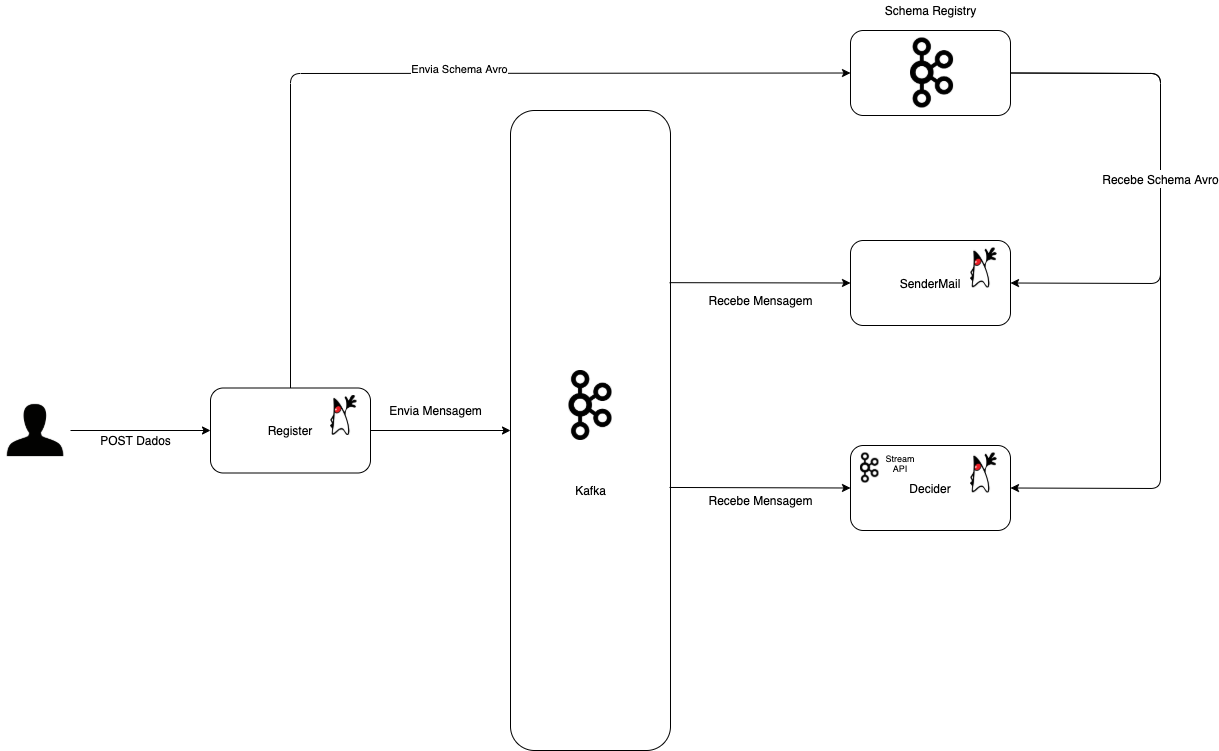

The diagram above was exported from draw.io. Its source (the exported page's mxGraphModel, read from the mxfile embedded in the PNG):
<mxGraphModel dx="1298" dy="2035" grid="1" gridSize="10" guides="1" tooltips="1" connect="1" arrows="1" fold="1" page="1" pageScale="1" pageWidth="827" pageHeight="1169" math="0" shadow="0">
  <root>
    <mxCell id="0" />
    <mxCell id="1" parent="0" />
    <mxCell id="8NljV-Lrd26IigiioRbR-1" value="" style="shape=image;verticalLabelPosition=bottom;labelBackgroundColor=#ffffff;verticalAlign=top;aspect=fixed;imageAspect=0;image=https://simpleicon.com/wp-content/uploads/user1.png;" parent="1" vertex="1">
      <mxGeometry x="70" y="315" width="70" height="70" as="geometry" />
    </mxCell>
    <mxCell id="8NljV-Lrd26IigiioRbR-3" value="" style="endArrow=classic;html=1;exitX=1;exitY=0.5;exitDx=0;exitDy=0;entryX=0;entryY=0.5;entryDx=0;entryDy=0;" parent="1" source="8NljV-Lrd26IigiioRbR-1" target="8NljV-Lrd26IigiioRbR-2" edge="1">
      <mxGeometry width="50" height="50" relative="1" as="geometry">
        <mxPoint x="390" y="470" as="sourcePoint" />
        <mxPoint x="440" y="420" as="targetPoint" />
      </mxGeometry>
    </mxCell>
    <mxCell id="8NljV-Lrd26IigiioRbR-6" value="" style="group" parent="1" vertex="1" connectable="0">
      <mxGeometry x="280" y="307.5" width="160" height="85" as="geometry" />
    </mxCell>
    <mxCell id="8NljV-Lrd26IigiioRbR-2" value="Register" style="rounded=1;whiteSpace=wrap;html=1;" parent="8NljV-Lrd26IigiioRbR-6" vertex="1">
      <mxGeometry width="160" height="85" as="geometry" />
    </mxCell>
    <mxCell id="8NljV-Lrd26IigiioRbR-4" value="" style="shape=image;verticalLabelPosition=bottom;labelBackgroundColor=#ffffff;verticalAlign=top;aspect=fixed;imageAspect=0;image=https://seeklogo.com/images/J/Java-logo-6BBEB11CBA-seeklogo.com.png;" parent="8NljV-Lrd26IigiioRbR-6" vertex="1">
      <mxGeometry x="120" y="7.5" width="26.67" height="40" as="geometry" />
    </mxCell>
    <mxCell id="8NljV-Lrd26IigiioRbR-7" value="" style="group" parent="1" vertex="1" connectable="0">
      <mxGeometry x="920" y="160" width="160" height="85" as="geometry" />
    </mxCell>
    <mxCell id="8NljV-Lrd26IigiioRbR-8" value="SenderMail" style="rounded=1;whiteSpace=wrap;html=1;" parent="8NljV-Lrd26IigiioRbR-7" vertex="1">
      <mxGeometry width="160" height="85" as="geometry" />
    </mxCell>
    <mxCell id="8NljV-Lrd26IigiioRbR-9" value="" style="shape=image;verticalLabelPosition=bottom;labelBackgroundColor=#ffffff;verticalAlign=top;aspect=fixed;imageAspect=0;image=https://seeklogo.com/images/J/Java-logo-6BBEB11CBA-seeklogo.com.png;" parent="8NljV-Lrd26IigiioRbR-7" vertex="1">
      <mxGeometry x="120" y="7.5" width="26.67" height="40" as="geometry" />
    </mxCell>
    <mxCell id="8NljV-Lrd26IigiioRbR-15" value="" style="group" parent="1" vertex="1" connectable="0">
      <mxGeometry x="920" y="-50" width="160" height="85" as="geometry" />
    </mxCell>
    <mxCell id="8NljV-Lrd26IigiioRbR-11" value="" style="rounded=1;whiteSpace=wrap;html=1;" parent="8NljV-Lrd26IigiioRbR-15" vertex="1">
      <mxGeometry width="160" height="85" as="geometry" />
    </mxCell>
    <mxCell id="8NljV-Lrd26IigiioRbR-13" value="" style="shape=image;verticalLabelPosition=bottom;labelBackgroundColor=#ffffff;verticalAlign=top;aspect=fixed;imageAspect=0;image=https://upload.wikimedia.org/wikipedia/commons/thumb/0/05/Apache_kafka.svg/1200px-Apache_kafka.svg.png;" parent="8NljV-Lrd26IigiioRbR-15" vertex="1">
      <mxGeometry x="60" y="7.5" width="43.08" height="70" as="geometry" />
    </mxCell>
    <mxCell id="8NljV-Lrd26IigiioRbR-16" value="" style="group" parent="1" vertex="1" connectable="0">
      <mxGeometry x="580" y="30" width="160" height="640" as="geometry" />
    </mxCell>
    <mxCell id="8NljV-Lrd26IigiioRbR-17" value="" style="rounded=1;whiteSpace=wrap;html=1;" parent="8NljV-Lrd26IigiioRbR-16" vertex="1">
      <mxGeometry width="160" height="640" as="geometry" />
    </mxCell>
    <mxCell id="8NljV-Lrd26IigiioRbR-18" value="" style="shape=image;verticalLabelPosition=bottom;labelBackgroundColor=#ffffff;verticalAlign=top;aspect=fixed;imageAspect=0;image=https://upload.wikimedia.org/wikipedia/commons/thumb/0/05/Apache_kafka.svg/1200px-Apache_kafka.svg.png;" parent="8NljV-Lrd26IigiioRbR-16" vertex="1">
      <mxGeometry x="58.46" y="260.0005882352941" width="43.08" height="70" as="geometry" />
    </mxCell>
    <mxCell id="8NljV-Lrd26IigiioRbR-22" value="Kafka" style="text;html=1;align=center;verticalAlign=middle;resizable=0;points=[];autosize=1;" parent="8NljV-Lrd26IigiioRbR-16" vertex="1">
      <mxGeometry x="55.00000000000004" y="370" width="50" height="20" as="geometry" />
    </mxCell>
    <mxCell id="8NljV-Lrd26IigiioRbR-19" value="" style="endArrow=classic;html=1;exitX=1;exitY=0.5;exitDx=0;exitDy=0;entryX=0;entryY=0.5;entryDx=0;entryDy=0;" parent="1" source="8NljV-Lrd26IigiioRbR-2" target="8NljV-Lrd26IigiioRbR-17" edge="1">
      <mxGeometry width="50" height="50" relative="1" as="geometry">
        <mxPoint x="390" y="470" as="sourcePoint" />
        <mxPoint x="440" y="420" as="targetPoint" />
      </mxGeometry>
    </mxCell>
    <mxCell id="8NljV-Lrd26IigiioRbR-20" value="" style="endArrow=classic;html=1;exitX=0.5;exitY=0;exitDx=0;exitDy=0;entryX=0;entryY=0.5;entryDx=0;entryDy=0;" parent="1" source="8NljV-Lrd26IigiioRbR-2" target="8NljV-Lrd26IigiioRbR-11" edge="1">
      <mxGeometry width="50" height="50" relative="1" as="geometry">
        <mxPoint x="390" y="470" as="sourcePoint" />
        <mxPoint x="440" y="420" as="targetPoint" />
        <Array as="points">
          <mxPoint x="360" y="-7" />
        </Array>
      </mxGeometry>
    </mxCell>
    <mxCell id="8NljV-Lrd26IigiioRbR-27" value="Envia Schema Avro" style="edgeLabel;html=1;align=center;verticalAlign=middle;resizable=0;points=[];" parent="8NljV-Lrd26IigiioRbR-20" vertex="1" connectable="0">
      <mxGeometry x="0.1042" y="4" relative="1" as="geometry">
        <mxPoint as="offset" />
      </mxGeometry>
    </mxCell>
    <mxCell id="8NljV-Lrd26IigiioRbR-21" value="Schema Registry" style="text;html=1;align=center;verticalAlign=middle;resizable=0;points=[];autosize=1;" parent="1" vertex="1">
      <mxGeometry x="945" y="-80" width="110" height="20" as="geometry" />
    </mxCell>
    <mxCell id="8NljV-Lrd26IigiioRbR-25" value="Envia Mensagem" style="text;html=1;align=center;verticalAlign=middle;resizable=0;points=[];autosize=1;" parent="1" vertex="1">
      <mxGeometry x="450" y="320" width="110" height="20" as="geometry" />
    </mxCell>
    <mxCell id="8NljV-Lrd26IigiioRbR-26" value="Recebe Mensagem" style="text;html=1;align=center;verticalAlign=middle;resizable=0;points=[];autosize=1;" parent="1" vertex="1">
      <mxGeometry x="770" y="210" width="120" height="20" as="geometry" />
    </mxCell>
    <mxCell id="8NljV-Lrd26IigiioRbR-29" value="POST Dados" style="text;html=1;align=center;verticalAlign=middle;resizable=0;points=[];autosize=1;" parent="1" vertex="1">
      <mxGeometry x="160" y="350" width="90" height="20" as="geometry" />
    </mxCell>
    <mxCell id="3cL8-lVua_SiAaBo0h-Q-1" value="Stream API" style="group" vertex="1" connectable="0" parent="1">
      <mxGeometry x="920" y="365" width="160" height="85" as="geometry" />
    </mxCell>
    <mxCell id="3cL8-lVua_SiAaBo0h-Q-2" value="Decider" style="rounded=1;whiteSpace=wrap;html=1;" vertex="1" parent="3cL8-lVua_SiAaBo0h-Q-1">
      <mxGeometry width="160" height="85" as="geometry" />
    </mxCell>
    <mxCell id="3cL8-lVua_SiAaBo0h-Q-3" value="" style="shape=image;verticalLabelPosition=bottom;labelBackgroundColor=#ffffff;verticalAlign=top;aspect=fixed;imageAspect=0;image=https://seeklogo.com/images/J/Java-logo-6BBEB11CBA-seeklogo.com.png;" vertex="1" parent="3cL8-lVua_SiAaBo0h-Q-1">
      <mxGeometry x="120" y="7.5" width="26.67" height="40" as="geometry" />
    </mxCell>
    <mxCell id="3cL8-lVua_SiAaBo0h-Q-17" value="" style="shape=image;verticalLabelPosition=bottom;labelBackgroundColor=#ffffff;verticalAlign=top;aspect=fixed;imageAspect=0;image=https://upload.wikimedia.org/wikipedia/commons/thumb/0/05/Apache_kafka.svg/1200px-Apache_kafka.svg.png;fontSize=5;strokeWidth=2;" vertex="1" parent="3cL8-lVua_SiAaBo0h-Q-1">
      <mxGeometry x="10" y="7.5" width="18.46" height="30" as="geometry" />
    </mxCell>
    <mxCell id="3cL8-lVua_SiAaBo0h-Q-26" value="&lt;font style=&quot;font-size: 9px&quot;&gt;Stream API&lt;/font&gt;" style="text;html=1;strokeColor=none;fillColor=none;align=center;verticalAlign=middle;whiteSpace=wrap;rounded=0;fontSize=5;" vertex="1" parent="3cL8-lVua_SiAaBo0h-Q-1">
      <mxGeometry x="30" y="7.5" width="40" height="20" as="geometry" />
    </mxCell>
    <mxCell id="3cL8-lVua_SiAaBo0h-Q-12" value="" style="endArrow=classic;html=1;entryX=0;entryY=0.5;entryDx=0;entryDy=0;exitX=0.994;exitY=0.269;exitDx=0;exitDy=0;exitPerimeter=0;" edge="1" parent="1" source="8NljV-Lrd26IigiioRbR-17" target="8NljV-Lrd26IigiioRbR-8">
      <mxGeometry width="50" height="50" relative="1" as="geometry">
        <mxPoint x="630" y="360" as="sourcePoint" />
        <mxPoint x="680" y="310" as="targetPoint" />
      </mxGeometry>
    </mxCell>
    <mxCell id="3cL8-lVua_SiAaBo0h-Q-13" value="" style="endArrow=classic;html=1;entryX=0;entryY=0.5;entryDx=0;entryDy=0;exitX=0.994;exitY=0.589;exitDx=0;exitDy=0;exitPerimeter=0;" edge="1" parent="1" source="8NljV-Lrd26IigiioRbR-17" target="3cL8-lVua_SiAaBo0h-Q-2">
      <mxGeometry width="50" height="50" relative="1" as="geometry">
        <mxPoint x="910" y="453" as="sourcePoint" />
        <mxPoint x="1070" y="392.5" as="targetPoint" />
      </mxGeometry>
    </mxCell>
    <mxCell id="3cL8-lVua_SiAaBo0h-Q-14" value="Recebe Mensagem" style="text;html=1;align=center;verticalAlign=middle;resizable=0;points=[];autosize=1;" vertex="1" parent="1">
      <mxGeometry x="770" y="410" width="120" height="20" as="geometry" />
    </mxCell>
    <mxCell id="3cL8-lVua_SiAaBo0h-Q-21" value="" style="endArrow=classic;html=1;fontSize=15;exitX=1;exitY=0.5;exitDx=0;exitDy=0;entryX=1;entryY=0.5;entryDx=0;entryDy=0;" edge="1" parent="1" source="8NljV-Lrd26IigiioRbR-11" target="3cL8-lVua_SiAaBo0h-Q-2">
      <mxGeometry width="50" height="50" relative="1" as="geometry">
        <mxPoint x="830" y="340" as="sourcePoint" />
        <mxPoint x="880" y="290" as="targetPoint" />
        <Array as="points">
          <mxPoint x="1230" y="-7" />
          <mxPoint x="1230" y="408" />
        </Array>
      </mxGeometry>
    </mxCell>
    <mxCell id="3cL8-lVua_SiAaBo0h-Q-23" value="&lt;font style=&quot;font-size: 12px&quot;&gt;Recebe Schema Avro&lt;/font&gt;" style="endArrow=classic;html=1;fontSize=15;exitX=1;exitY=0.5;exitDx=0;exitDy=0;entryX=1;entryY=0.5;entryDx=0;entryDy=0;" edge="1" parent="1" source="8NljV-Lrd26IigiioRbR-11" target="8NljV-Lrd26IigiioRbR-8">
      <mxGeometry width="50" height="50" relative="1" as="geometry">
        <mxPoint x="1170" as="sourcePoint" />
        <mxPoint x="750" y="250" as="targetPoint" />
        <Array as="points">
          <mxPoint x="1230" y="-7" />
          <mxPoint x="1230" y="203" />
        </Array>
      </mxGeometry>
    </mxCell>
  </root>
</mxGraphModel>